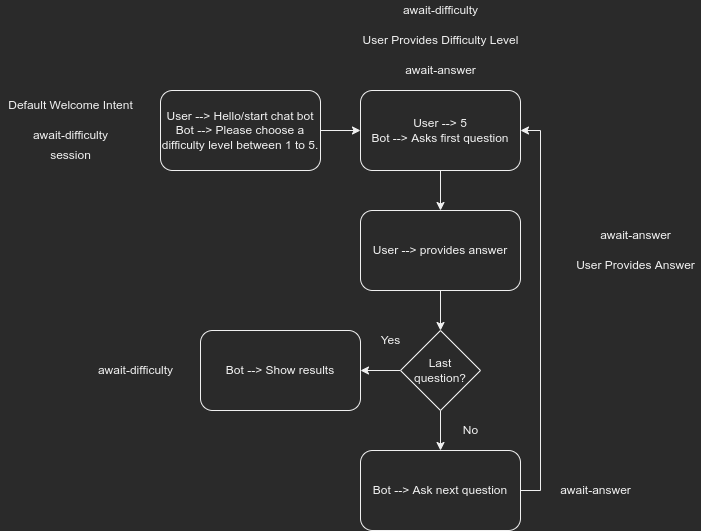

The diagram above was exported from draw.io. Its source (the exported page's mxGraphModel, read from the mxfile embedded in the PNG):
<mxGraphModel dx="950" dy="494" grid="1" gridSize="10" guides="1" tooltips="1" connect="1" arrows="1" fold="1" page="1" pageScale="1" pageWidth="850" pageHeight="1100" math="0" shadow="0">
  <root>
    <mxCell id="0" />
    <mxCell id="1" parent="0" />
    <mxCell id="uNyQ5amhPeRQrQ_mj1AJ-4" value="" style="edgeStyle=orthogonalEdgeStyle;rounded=0;orthogonalLoop=1;jettySize=auto;html=1;" parent="1" source="uNyQ5amhPeRQrQ_mj1AJ-1" target="uNyQ5amhPeRQrQ_mj1AJ-3" edge="1">
      <mxGeometry relative="1" as="geometry" />
    </mxCell>
    <mxCell id="uNyQ5amhPeRQrQ_mj1AJ-1" value="User --&amp;gt; Hello/start chat bot&lt;br&gt;Bot --&amp;gt; Please choose a difficulty level between 1 to 5." style="rounded=1;whiteSpace=wrap;html=1;" parent="1" vertex="1">
      <mxGeometry x="200" y="120" width="160" height="80" as="geometry" />
    </mxCell>
    <mxCell id="uNyQ5amhPeRQrQ_mj1AJ-2" value="Default Welcome Intent" style="text;html=1;align=center;verticalAlign=middle;resizable=0;points=[];autosize=1;strokeColor=none;" parent="1" vertex="1">
      <mxGeometry x="40" y="125" width="140" height="20" as="geometry" />
    </mxCell>
    <mxCell id="cIwUF0Na8Lkd5ma0jhoa-7" value="" style="edgeStyle=orthogonalEdgeStyle;rounded=0;orthogonalLoop=1;jettySize=auto;html=1;" edge="1" parent="1" source="uNyQ5amhPeRQrQ_mj1AJ-3" target="cIwUF0Na8Lkd5ma0jhoa-6">
      <mxGeometry relative="1" as="geometry" />
    </mxCell>
    <mxCell id="uNyQ5amhPeRQrQ_mj1AJ-3" value="User --&amp;gt; 5&lt;br&gt;Bot --&amp;gt; Asks first question" style="rounded=1;whiteSpace=wrap;html=1;" parent="1" vertex="1">
      <mxGeometry x="400" y="120" width="160" height="80" as="geometry" />
    </mxCell>
    <mxCell id="uNyQ5amhPeRQrQ_mj1AJ-5" value="Bot --&amp;gt; Show results" style="rounded=1;whiteSpace=wrap;html=1;" parent="1" vertex="1">
      <mxGeometry x="240" y="360" width="160" height="80" as="geometry" />
    </mxCell>
    <mxCell id="uNyQ5amhPeRQrQ_mj1AJ-12" value="await-difficulty" style="text;html=1;align=center;verticalAlign=middle;resizable=0;points=[];autosize=1;strokeColor=none;" parent="1" vertex="1">
      <mxGeometry x="65" y="155" width="90" height="20" as="geometry" />
    </mxCell>
    <mxCell id="uNyQ5amhPeRQrQ_mj1AJ-13" value="User Provides Difficulty Level" style="text;html=1;align=center;verticalAlign=middle;resizable=0;points=[];autosize=1;strokeColor=none;" parent="1" vertex="1">
      <mxGeometry x="395" y="60" width="170" height="20" as="geometry" />
    </mxCell>
    <mxCell id="uNyQ5amhPeRQrQ_mj1AJ-14" value="await-answer" style="text;html=1;align=center;verticalAlign=middle;resizable=0;points=[];autosize=1;strokeColor=none;" parent="1" vertex="1">
      <mxGeometry x="435" y="90" width="90" height="20" as="geometry" />
    </mxCell>
    <mxCell id="uNyQ5amhPeRQrQ_mj1AJ-15" value="await-difficulty" style="text;html=1;align=center;verticalAlign=middle;resizable=0;points=[];autosize=1;strokeColor=none;" parent="1" vertex="1">
      <mxGeometry x="435" y="30" width="90" height="20" as="geometry" />
    </mxCell>
    <mxCell id="uNyQ5amhPeRQrQ_mj1AJ-16" value="User Provides Answer" style="text;html=1;align=center;verticalAlign=middle;resizable=0;points=[];autosize=1;strokeColor=none;" parent="1" vertex="1">
      <mxGeometry x="610" y="285" width="130" height="20" as="geometry" />
    </mxCell>
    <mxCell id="uNyQ5amhPeRQrQ_mj1AJ-18" value="await-answer" style="text;html=1;align=center;verticalAlign=middle;resizable=0;points=[];autosize=1;strokeColor=none;" parent="1" vertex="1">
      <mxGeometry x="630" y="255" width="90" height="20" as="geometry" />
    </mxCell>
    <mxCell id="uNyQ5amhPeRQrQ_mj1AJ-20" value="session" style="text;html=1;align=center;verticalAlign=middle;resizable=0;points=[];autosize=1;strokeColor=none;" parent="1" vertex="1">
      <mxGeometry x="80" y="175" width="60" height="20" as="geometry" />
    </mxCell>
    <mxCell id="cIwUF0Na8Lkd5ma0jhoa-1" value="" style="edgeStyle=orthogonalEdgeStyle;rounded=0;orthogonalLoop=1;jettySize=auto;html=1;" edge="1" parent="1" source="jdm8LFf4h_RARd5lA1E1-1" target="uNyQ5amhPeRQrQ_mj1AJ-5">
      <mxGeometry relative="1" as="geometry" />
    </mxCell>
    <mxCell id="cIwUF0Na8Lkd5ma0jhoa-4" value="" style="edgeStyle=orthogonalEdgeStyle;rounded=0;orthogonalLoop=1;jettySize=auto;html=1;" edge="1" parent="1" source="jdm8LFf4h_RARd5lA1E1-1" target="cIwUF0Na8Lkd5ma0jhoa-3">
      <mxGeometry relative="1" as="geometry" />
    </mxCell>
    <mxCell id="jdm8LFf4h_RARd5lA1E1-1" value="Last&lt;br&gt;question?" style="rhombus;whiteSpace=wrap;html=1;" parent="1" vertex="1">
      <mxGeometry x="440" y="360" width="80" height="80" as="geometry" />
    </mxCell>
    <mxCell id="cIwUF0Na8Lkd5ma0jhoa-2" value="Yes" style="text;html=1;align=center;verticalAlign=middle;resizable=0;points=[];autosize=1;strokeColor=none;fillColor=none;" vertex="1" parent="1">
      <mxGeometry x="410" y="355" width="40" height="30" as="geometry" />
    </mxCell>
    <mxCell id="cIwUF0Na8Lkd5ma0jhoa-11" style="edgeStyle=orthogonalEdgeStyle;rounded=0;orthogonalLoop=1;jettySize=auto;html=1;entryX=1;entryY=0.5;entryDx=0;entryDy=0;" edge="1" parent="1" source="cIwUF0Na8Lkd5ma0jhoa-3" target="uNyQ5amhPeRQrQ_mj1AJ-3">
      <mxGeometry relative="1" as="geometry">
        <Array as="points">
          <mxPoint x="580" y="520" />
          <mxPoint x="580" y="160" />
        </Array>
      </mxGeometry>
    </mxCell>
    <mxCell id="cIwUF0Na8Lkd5ma0jhoa-3" value="Bot --&amp;gt; Ask next question" style="rounded=1;whiteSpace=wrap;html=1;" vertex="1" parent="1">
      <mxGeometry x="400" y="480" width="160" height="80" as="geometry" />
    </mxCell>
    <mxCell id="cIwUF0Na8Lkd5ma0jhoa-5" value="No" style="text;html=1;align=center;verticalAlign=middle;resizable=0;points=[];autosize=1;strokeColor=none;fillColor=none;" vertex="1" parent="1">
      <mxGeometry x="490" y="445" width="40" height="30" as="geometry" />
    </mxCell>
    <mxCell id="cIwUF0Na8Lkd5ma0jhoa-8" value="" style="edgeStyle=orthogonalEdgeStyle;rounded=0;orthogonalLoop=1;jettySize=auto;html=1;entryX=0.5;entryY=0;entryDx=0;entryDy=0;" edge="1" parent="1" source="cIwUF0Na8Lkd5ma0jhoa-6" target="jdm8LFf4h_RARd5lA1E1-1">
      <mxGeometry relative="1" as="geometry" />
    </mxCell>
    <mxCell id="cIwUF0Na8Lkd5ma0jhoa-6" value="User --&amp;gt; provides answer" style="rounded=1;whiteSpace=wrap;html=1;" vertex="1" parent="1">
      <mxGeometry x="400" y="240" width="160" height="80" as="geometry" />
    </mxCell>
    <mxCell id="cIwUF0Na8Lkd5ma0jhoa-9" value="await-difficulty" style="text;html=1;align=center;verticalAlign=middle;resizable=0;points=[];autosize=1;strokeColor=none;" vertex="1" parent="1">
      <mxGeometry x="130" y="390" width="90" height="20" as="geometry" />
    </mxCell>
    <mxCell id="cIwUF0Na8Lkd5ma0jhoa-10" value="await-answer" style="text;html=1;align=center;verticalAlign=middle;resizable=0;points=[];autosize=1;strokeColor=none;" vertex="1" parent="1">
      <mxGeometry x="590" y="510" width="90" height="20" as="geometry" />
    </mxCell>
  </root>
</mxGraphModel>